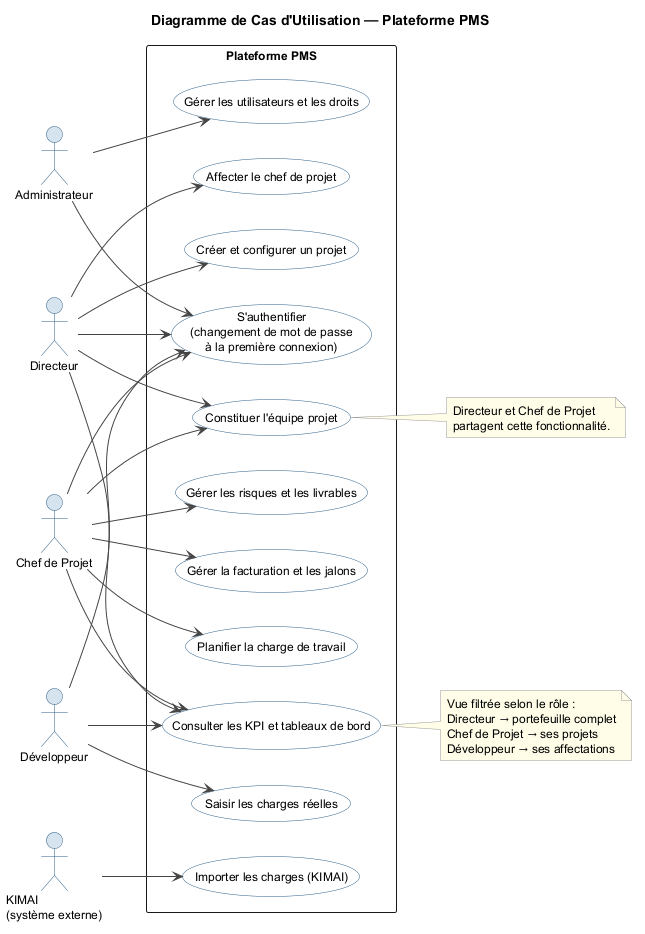

The diagram above was rendered by PlantUML. Its source (embedded in the PNG):
@startuml use_case
title Diagramme de Cas d'Utilisation — Plateforme PMS

left to right direction

skinparam shadowing false
skinparam packageStyle rectangle
skinparam actorBackgroundColor #D6E4F0
skinparam actorBorderColor #2C5F8A
skinparam usecaseBackgroundColor #FFFFFF
skinparam usecaseBorderColor #2C5F8A
skinparam usecaseFontSize 12
skinparam defaultFontName Helvetica
skinparam defaultFontSize 12
skinparam ArrowColor #444444
skinparam noteBorderColor #999999
skinparam noteBackgroundColor #FFFDE7

actor "Administrateur"           as Admin
actor "Directeur"                as Dir
actor "Chef de Projet"           as PM
actor "Développeur"              as Dev
actor "KIMAI\n(système externe)" as Kimai

rectangle "Plateforme PMS" {

  usecase "S'authentifier\n(changement de mot de passe\nà la première connexion)" as UC1
  usecase "Gérer les utilisateurs et les droits"           as UC3
  usecase "Créer et configurer un projet"                  as UC4
  usecase "Affecter le chef de projet"                     as UC_PM
  usecase "Constituer l'équipe projet"                     as UC5
  usecase "Planifier la charge de travail"                 as UC6
  usecase "Gérer la facturation et les jalons"             as UC7
  usecase "Gérer les risques et les livrables"             as UC8
  usecase "Saisir les charges réelles"                     as UC9
  usecase "Importer les charges (KIMAI)"                   as UC10
  usecase "Consulter les KPI et tableaux de bord"          as UC11

}

Admin --> UC1
Admin --> UC3

Dir --> UC1
Dir --> UC4
Dir --> UC_PM
Dir --> UC5
Dir --> UC11

PM  --> UC1
PM  --> UC5
PM  --> UC6
PM  --> UC7
PM  --> UC8
PM  --> UC11

Dev --> UC1
Dev --> UC9
Dev --> UC11

Kimai --> UC10

note right of UC11
  Vue filtrée selon le rôle :
  Directeur → portefeuille complet
  Chef de Projet → ses projets
  Développeur → ses affectations
end note

note right of UC5
  Directeur et Chef de Projet
  partagent cette fonctionnalité.
end note

@enduml